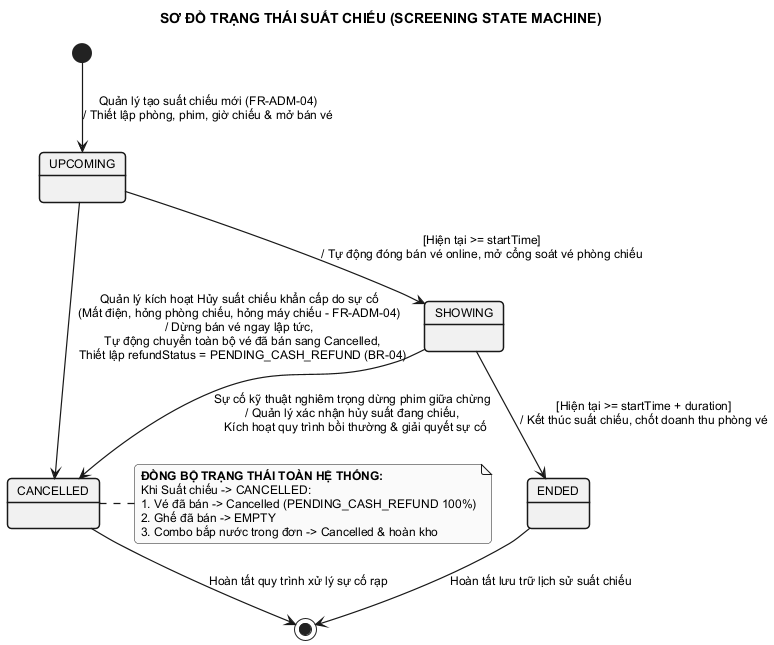

The diagram above was rendered by PlantUML. Its source (embedded in the PNG):
@startuml state_screening
skinparam monochrome true
skinparam style strictuml
skinparam defaultFontName Arial
skinparam defaultFontSize 12
skinparam roundCorner 8
skinparam state {
    BorderThickness 1.5
    ArrowThickness 1.2
}

title SƠ ĐỒ TRẠNG THÁI SUẤT CHIẾU (SCREENING STATE MACHINE)

[*] --> UPCOMING : Quản lý tạo suất chiếu mới (FR-ADM-04)\n/ Thiết lập phòng, phim, giờ chiếu & mở bán vé

UPCOMING --> SHOWING : [Hiện tại >= startTime]\n/ Tự động đóng bán vé online, mở cổng soát vé phòng chiếu

SHOWING --> ENDED : [Hiện tại >= startTime + duration]\n/ Kết thúc suất chiếu, chốt doanh thu phòng vé

UPCOMING --> CANCELLED : Quản lý kích hoạt Hủy suất chiếu khẩn cấp do sự cố\n(Mất điện, hỏng phòng chiếu, hỏng máy chiếu - FR-ADM-04)\n/ Dừng bán vé ngay lập tức,\n  Tự động chuyển toàn bộ vé đã bán sang Cancelled,\n  Thiết lập refundStatus = PENDING_CASH_REFUND (BR-04)

SHOWING --> CANCELLED : Sự cố kỹ thuật nghiêm trọng dừng phim giữa chừng\n/ Quản lý xác nhận hủy suất đang chiếu,\n  Kích hoạt quy trình bồi thường & giải quyết sự cố

ENDED --> [*] : Hoàn tất lưu trữ lịch sử suất chiếu
CANCELLED --> [*] : Hoàn tất quy trình xử lý sự cố rạp

note right of CANCELLED
  <b>ĐỒNG BỘ TRẠNG THÁI TOÀN HỆ THỐNG:</b>
  Khi Suất chiếu -> CANCELLED:
  1. Vé đã bán -> Cancelled (PENDING_CASH_REFUND 100%)
  2. Ghế đã bán -> EMPTY
  3. Combo bắp nước trong đơn -> Cancelled & hoàn kho
end note

@enduml